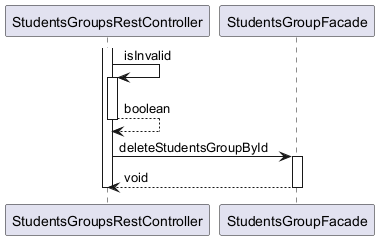

The diagram above was rendered by PlantUML. Its source (embedded in the PNG):
@startuml

participant StudentsGroupsRestController
participant StudentsGroupFacade

activate StudentsGroupsRestController
	StudentsGroupsRestController -> StudentsGroupsRestController : isInvalid
	activate StudentsGroupsRestController
		StudentsGroupsRestController --> StudentsGroupsRestController : boolean
	deactivate StudentsGroupsRestController
	StudentsGroupsRestController -> StudentsGroupFacade : deleteStudentsGroupById
	activate StudentsGroupFacade
		StudentsGroupFacade --> StudentsGroupsRestController : void
	deactivate StudentsGroupFacade
deactivate StudentsGroupsRestController

@enduml